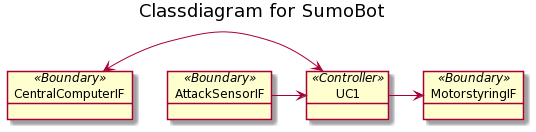

The diagram above was rendered by PlantUML. Its source (embedded in the PNG):
@startuml
skinparam BackgroundColor transparent

title Classdiagram for SumoBot

object "MotorstyringIF" as MotorstyringIF <<Boundary>>
object "UC1" as UC1 <<Controller>>
object "AttackSensorIF" as AttackSensorIF <<Boundary>>
object "CentralComputerIF" as CentralComputerIF <<Boundary>>

CentralComputerIF <-> UC1
AttackSensorIF -> UC1
UC1 -> MotorstyringIF
@enduml